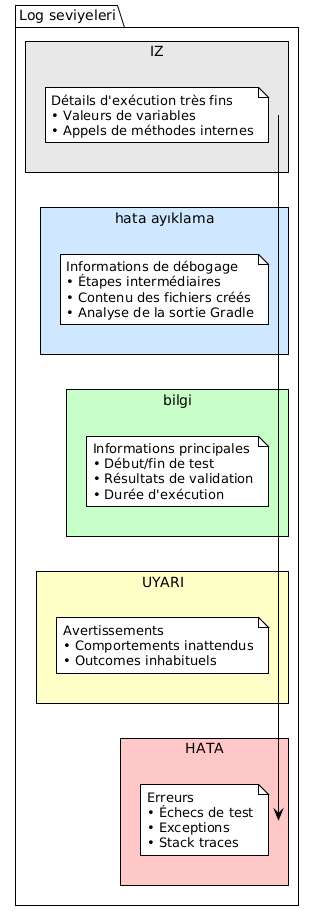

The diagram above was rendered by PlantUML. Its source (embedded in the PNG):
@startuml







<style>
  root {
    BackgroundColor white
    FontColor black
    FontName Verdana
    HyperLinkColor blue
    LineColor black
    LineThickness 1
    Margin 5
  }
  document {
    caption {
      LineThickness 0
    }
    footer {
      LineThickness 0
    }
    header {
      LineThickness 0
    }
    title {
      FontSize 22
      LineThickness 0
    }
  }
  node {
    MaximumWidth 300
  }
</style>

skinparam ArrowLollipopColor black
skinparam BackgroundColor white
skinparam DefaultFontName Verdana
skinparam DefaultMonospacedFontName Courier
skinparam LifelineStrategy nosolid
skinparam ParticipantPadding 10
skinparam SequenceLifeLineBorderColor black
skinparam Shadowing false
skinparam UseBetaStyle true

skinparam Activity {
  BackgroundColor white
  BarColor black
  BorderColor black
  FontColor black
  FontName Verdana
}
skinparam Boundary {
  FontColor black
}
skinparam Box {
  Padding 5
}
skinparam CircledCharacter {
  FontColor black
  FontName Courier
  Radius 9
}
skinparam Class {
  BackgroundColor white
  BorderColor black
  FontColor black
  FontName Verdana
}
skinparam ClassAttribute {
  FontColor black
  FontName Verdana
}
skinparam ClassStereotype {
  FontColor black
  FontName Verdana
}
skinparam Footer {
  FontColor black
  FontName Verdana
}
skinparam Header {
  FontColor black
  FontName Verdana
}
skinparam Hyperlink {
  Color blue
}
skinparam IconPackage {
  Color black
  BackgroundColor white
}
skinparam IconPrivate {
  Color black
  BackgroundColor white
}
skinparam IconProtected {
  Color black
  BackgroundColor white
}
skinparam IconPublic {
  Color black
  BackgroundColor white
}
skinparam Note {
  FontColor black
  FontName Verdana
}
skinparam Object {
  BorderColor black
}
skinparam Package {
  BorderColor black
  FontColor black
  FontName Verdana
}
skinparam State {
  BackgroundColor white
  BorderColor black
}
skinparam StereotypeA {
  BackgroundColor white
  BorderColor black
}
skinparam StereotypeC {
  BackgroundColor white
  BorderColor black
}
skinparam StereotypeE {
  BackgroundColor white
  BorderColor black
}
skinparam StereotypeI {
  BackgroundColor white
  BorderColor black
}
skinparam StereotypeN {
  BackgroundColor white
  BorderColor black
}
skinparam UseCaseStereoType {
  FontColor black
  FontName Verdana
}
skinparam backgroundColor #FEFEFE

package "Log seviyeleri" {

    rectangle "IZ" #E8E8E8 {
        note
            Détails d'exécution très fins
            • Valeurs de variables
            • Appels de méthodes internes
        end note
    }

    rectangle "hata ayıklama" #D0E8FF {
        note
            Informations de débogage
            • Étapes intermédiaires
            • Contenu des fichiers créés
            • Analyse de la sortie Gradle
        end note
    }

    rectangle "bilgi" #C8FFC8 {
        note
            Informations principales
            • Début/fin de test
            • Résultats de validation
            • Durée d'exécution
        end note
    }

    rectangle "UYARI" #FFFFC8 {
        note
            Avertissements
            • Comportements inattendus
            • Outcomes inhabituels
        end note
    }

    rectangle "HATA" #FFC8C8 {
        note
            Erreurs
            • Échecs de test
            • Exceptions
            • Stack traces
        end note
    }
}

@enduml